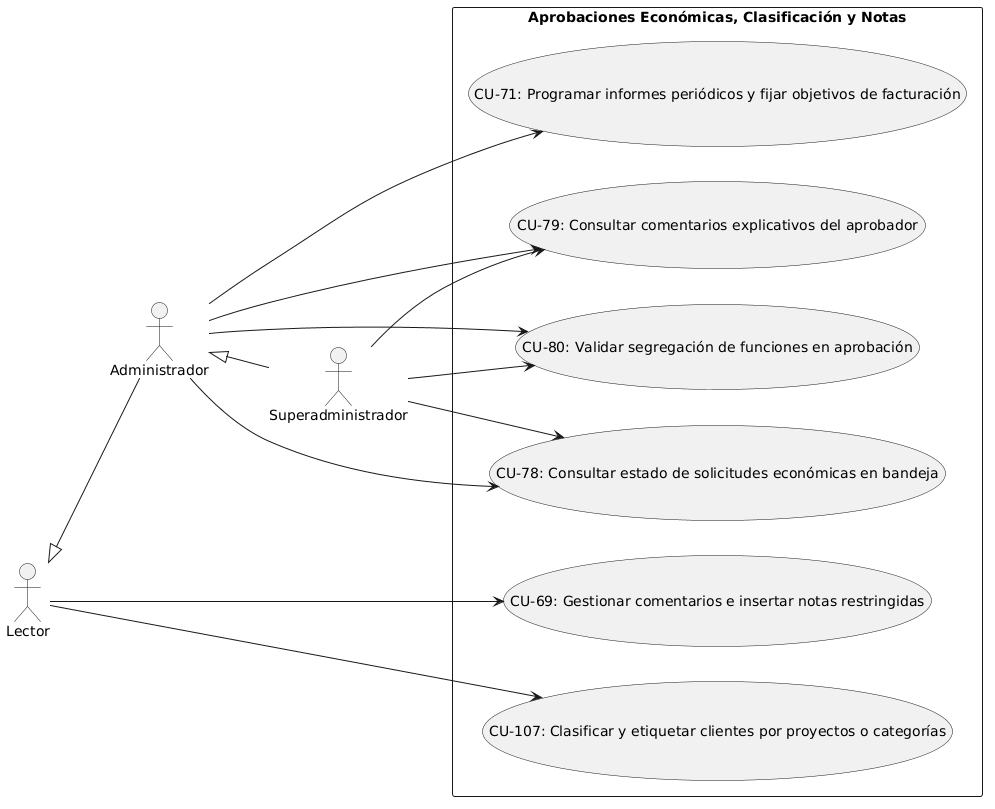

The diagram above was rendered by PlantUML. Its source (embedded in the PNG):
@startuml
left to right direction
skinparam packageStyle rectangle
skinparam shadowing false

actor "Lector" as Lector
actor "Administrador" as Admin
actor "Superadministrador" as SuperAdmin

SuperAdmin -up-|> Admin
Admin -up-|> Lector

package "Aprobaciones Económicas, Clasificación y Notas" {
  usecase "CU-69: Gestionar comentarios e insertar notas restringidas" as CU_69
  usecase "CU-71: Programar informes periódicos y fijar objetivos de facturación" as CU_71
  usecase "CU-78: Consultar estado de solicitudes económicas en bandeja" as CU_78
  usecase "CU-79: Consultar comentarios explicativos del aprobador" as CU_79
  usecase "CU-80: Validar segregación de funciones en aprobación" as CU_80
  usecase "CU-107: Clasificar y etiquetar clientes por proyectos o categorías" as CU_107
}

' Lector
Lector --> CU_69
Lector --> CU_107

' Administrador
Admin --> CU_71
Admin --> CU_78
Admin --> CU_79
Admin --> CU_80

' Superadministrador
SuperAdmin --> CU_78
SuperAdmin --> CU_79
SuperAdmin --> CU_80
@enduml